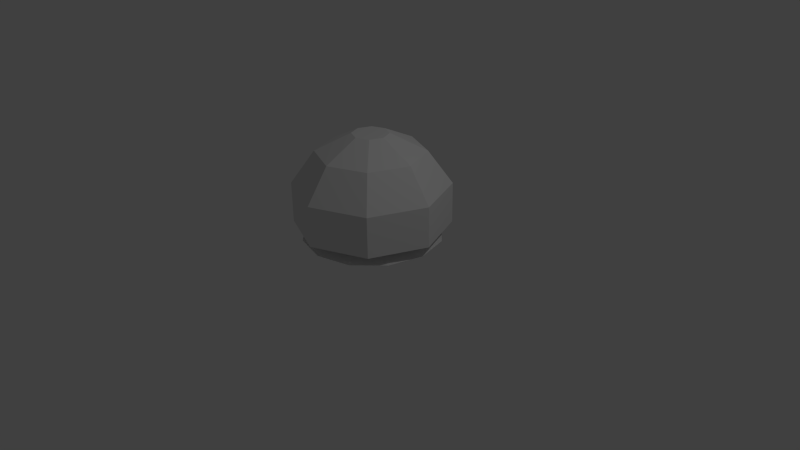 # Source: safteyModule.blend  (saved by Blender 2.72.0; exported with 4.5.12 LTS)
import bpy
from mathutils import Matrix  # noqa: F401  (used for matrix-valued properties, if any)

bpy.ops.wm.read_factory_settings(use_empty=True)
scene = bpy.context.scene
scene.name = 'Scene'

# ---- collections
col_collection_1 = bpy.data.collections.new('Collection 1'); scene.collection.children.link(col_collection_1)

# ---- world
world_world = bpy.data.worlds.new('World'); scene.world = world_world
world_world.color = (0.05088, 0.05088, 0.05088)
world_world.use_sun_shadow = False
world_world.sun_shadow_jitter_overblur = 0.0
world_world.cycles.sampling_method = 'MANUAL'
world_world.cycles.sample_map_resolution = 256

# ---- cameras
cam_camera = bpy.data.cameras.new('Camera')
cam_camera.clip_end = 100.0
cam_camera.lens = 35.0
cam_camera.sensor_width = 32.0
cam_camera.sensor_height = 18.0
cam_camera.ortho_scale = 7.314
cam_camera.dof.focus_distance = 0.0
cam_camera.dof.aperture_fstop = 128.0

# ---- lights
light_lamp = bpy.data.lights.new('Lamp', 'POINT')
light_lamp.transmission_factor = 0.0
light_lamp.cutoff_distance = 30.0
light_lamp.energy = 100.0
light_lamp.shadow_buffer_clip_start = 1.001
light_lamp.shadow_soft_size = 0.1
light_lamp.shadow_maximum_resolution = 0.006
light_lamp.use_absolute_resolution = True
light_lamp.cycles.use_multiple_importance_sampling = False

# ---- meshes
me_cone = bpy.data.meshes.new('Cone')
me_cone.from_pydata([(0.0, 1.0, -1.0), (0.5, 0.866, -1.0), (0.866, 0.5, -1.0), (1.0, -4.371e-08, -1.0), (0.866, -0.5, -1.0), (0.5, -0.866, -1.0), (1.51e-07, -1.0, -1.0), (0.0, 0.0, 1.0), (-0.5, -0.866, -1.0), (-0.866, -0.5, -1.0), (-1.0, -4.649e-07, -1.0), (-0.866, 0.5, -1.0), (-0.5, 0.866, -1.0)], [], [(11, 7, 12), (0, 7, 1), (10, 7, 11), (9, 7, 10), (8, 7, 9), (6, 7, 8), (5, 7, 6), (4, 7, 5), (3, 7, 4), (2, 7, 3), (12, 7, 0), (1, 7, 2), (0, 1, 2, 3, 4, 5, 6, 8, 9, 10, 11, 12)])
me_cone.use_remesh_preserve_volume = False
me_cone.use_remesh_preserve_attributes = False
me_cone.use_mirror_vertex_groups = False
me_cone.update()
me_cylinder = bpy.data.meshes.new('Cylinder')
me_cylinder.from_pydata([(0.0, 1.0, 0.475), (0.0, 1.0, 1.0), (0.7071, 0.7071, 0.475), (0.7071, 0.7071, 1.0), (1.0, -4.371e-08, 0.475), (1.0, -4.371e-08, 1.0), (0.7071, -0.7071, 0.475), (0.7071, -0.7071, 1.0), (-8.742e-08, -1.0, 0.475), (-8.742e-08, -1.0, 1.0), (-0.7071, -0.7071, 0.475), (-0.7071, -0.7071, 1.0), (-1.0, 1.192e-08, 0.475), (-1.0, 1.192e-08, 1.0), (-0.7071, 0.7071, 0.475), (-0.7071, 0.7071, 1.0), (2.356e-09, 0.6948, 1.425), (0.4913, 0.4913, 1.425), (0.6948, -2.923e-08, 1.425), (0.4913, -0.4913, 1.425), (-5.839e-08, -0.6948, 1.425), (-0.4913, -0.4913, 1.425), (-0.6948, 9.422e-09, 1.425), (-0.4913, 0.4913, 1.425), (-1.649e-08, 0.2344, 1.654), (0.1657, 0.1657, 1.654), (0.2344, 1.349e-11, 1.654), (0.1657, -0.1657, 1.654), (-3.698e-08, -0.2344, 1.654), (-0.1657, -0.1657, 1.654), (-0.2344, 1.305e-08, 1.654), (-0.1657, 0.1657, 1.654)], [], [(0, 1, 3, 2), (2, 3, 5, 4), (4, 5, 7, 6), (6, 7, 9, 8), (8, 9, 11, 10), (10, 11, 13, 12), (1, 15, 23, 16), (14, 15, 1, 0), (12, 13, 15, 14), (0, 2, 4, 6, 8, 10, 12, 14), (16, 23, 31, 24), (15, 13, 22, 23), (13, 11, 21, 22), (11, 9, 20, 21), (9, 7, 19, 20), (7, 5, 18, 19), (5, 3, 17, 18), (3, 1, 16, 17), (25, 24, 31, 30, 29, 28, 27, 26), (23, 22, 30, 31), (22, 21, 29, 30), (21, 20, 28, 29), (20, 19, 27, 28), (19, 18, 26, 27), (18, 17, 25, 26), (17, 16, 24, 25)])
me_cylinder.use_remesh_preserve_volume = False
me_cylinder.use_remesh_preserve_attributes = False
me_cylinder.use_mirror_vertex_groups = False
me_cylinder.update()

# ---- objects
ob_cone = bpy.data.objects.new('Cone', me_cone)
ob_cylinder = bpy.data.objects.new('Cylinder', me_cylinder)
ob_lamp = bpy.data.objects.new('Lamp', light_lamp)
ob_camera = bpy.data.objects.new('Camera', cam_camera)

# ---- transforms, parenting, visibility, modifiers, constraints
ob_cone.location = (-2.98e-08, 0.0, 0.4714)
ob_cone.scale = (0.8994, 0.8994, 0.1557)
ob_cone.lineart.crease_threshold = 0.0
ob_cylinder.location = (0.0, 0.0, 0.0)
ob_cylinder.lineart.crease_threshold = 0.0
ob_lamp.location = (4.076, 1.005, 5.904)
ob_lamp.rotation_euler = (0.6503, 0.05522, 1.866)
ob_lamp.lock_rotations_4d = False
ob_lamp.empty_display_type = 'ARROWS'
ob_lamp.color = (0.0, 0.0, 0.0, 0.0)
ob_lamp.lineart.crease_threshold = 0.0
ob_camera.location = (7.481, -6.508, 5.344)
ob_camera.rotation_euler = (1.109, 0.01082, 0.8149)
ob_camera.lock_rotations_4d = False
ob_camera.empty_display_type = 'ARROWS'
ob_camera.color = (0.0, 0.0, 0.0, 0.0)
ob_camera.display_type = 'WIRE'
ob_camera.lineart.crease_threshold = 0.0

# ---- collection membership
col_collection_1.objects.link(ob_cone)
col_collection_1.objects.link(ob_cylinder)
col_collection_1.objects.link(ob_lamp)
col_collection_1.objects.link(ob_camera)

# ---- scene / render settings (as saved in the file)
scene.camera = ob_camera
scene.frame_start = 1; scene.frame_end = 250; scene.frame_set(1)
scene.render.engine = 'BLENDER_EEVEE_NEXT'
scene.render.resolution_percentage = 50
scene.render.dither_intensity = 0.0
scene.cycles.use_denoising = False
scene.cycles.samples = 10
scene.cycles.sampling_pattern = 'TABULATED_SOBOL'
scene.cycles.light_sampling_threshold = 0.0
scene.cycles.use_adaptive_sampling = False
scene.cycles.use_light_tree = False
scene.cycles.blur_glossy = 0.0
scene.cycles.pixel_filter_type = 'GAUSSIAN'
scene.cycles.sample_clamp_indirect = 0.0
scene.view_settings.view_transform = 'Standard'
bpy.context.view_layer.update()
